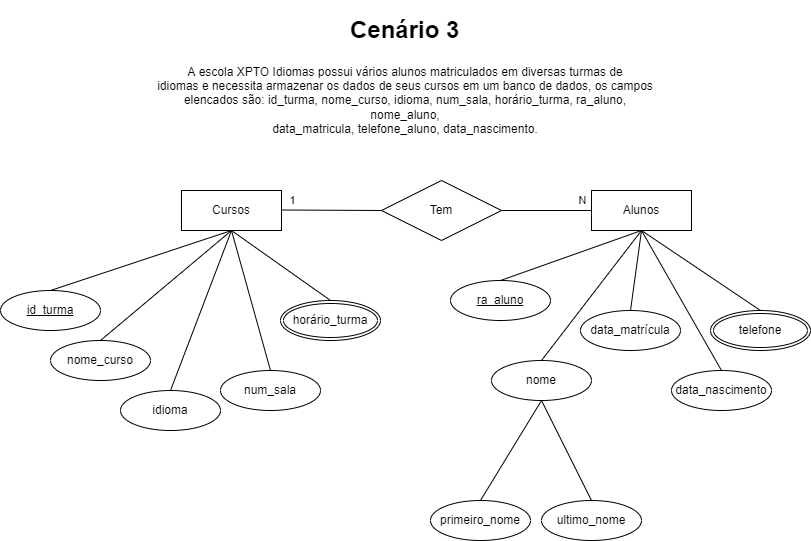

The diagram above was exported from draw.io. Its source (the exported page's mxGraphModel, read from the mxfile embedded in the PNG):
<mxGraphModel dx="1108" dy="520" grid="1" gridSize="10" guides="1" tooltips="1" connect="1" arrows="1" fold="1" page="1" pageScale="1" pageWidth="827" pageHeight="1169" math="0" shadow="0">
  <root>
    <mxCell id="0" />
    <mxCell id="1" parent="0" />
    <mxCell id="gO-bUASpNHKZjP7Zzicc-68" value="Alunos" style="whiteSpace=wrap;html=1;align=center;" parent="1" vertex="1">
      <mxGeometry x="600" y="240" width="100" height="40" as="geometry" />
    </mxCell>
    <mxCell id="gO-bUASpNHKZjP7Zzicc-69" value="Cursos" style="whiteSpace=wrap;html=1;align=center;" parent="1" vertex="1">
      <mxGeometry x="190" y="240" width="100" height="40" as="geometry" />
    </mxCell>
    <mxCell id="gO-bUASpNHKZjP7Zzicc-70" value="id_turma" style="ellipse;whiteSpace=wrap;html=1;align=center;fontStyle=4;" parent="1" vertex="1">
      <mxGeometry x="9" y="340" width="100" height="40" as="geometry" />
    </mxCell>
    <mxCell id="gO-bUASpNHKZjP7Zzicc-71" value="nome_curso" style="ellipse;whiteSpace=wrap;html=1;align=center;" parent="1" vertex="1">
      <mxGeometry x="59" y="390" width="100" height="40" as="geometry" />
    </mxCell>
    <mxCell id="gO-bUASpNHKZjP7Zzicc-72" value="data_nascimento" style="ellipse;whiteSpace=wrap;html=1;align=center;" parent="1" vertex="1">
      <mxGeometry x="680" y="420" width="100" height="40" as="geometry" />
    </mxCell>
    <mxCell id="gO-bUASpNHKZjP7Zzicc-73" value="data_matrícula" style="ellipse;whiteSpace=wrap;html=1;align=center;" parent="1" vertex="1">
      <mxGeometry x="589" y="360" width="100" height="40" as="geometry" />
    </mxCell>
    <mxCell id="gO-bUASpNHKZjP7Zzicc-74" value="nome" style="ellipse;whiteSpace=wrap;html=1;align=center;" parent="1" vertex="1">
      <mxGeometry x="500" y="410" width="100" height="40" as="geometry" />
    </mxCell>
    <mxCell id="gO-bUASpNHKZjP7Zzicc-75" value="ra_aluno" style="ellipse;whiteSpace=wrap;html=1;align=center;fontStyle=4;" parent="1" vertex="1">
      <mxGeometry x="459" y="330" width="100" height="40" as="geometry" />
    </mxCell>
    <mxCell id="gO-bUASpNHKZjP7Zzicc-77" value="" style="endArrow=none;html=1;rounded=0;exitX=0.5;exitY=1;exitDx=0;exitDy=0;entryX=0.5;entryY=0;entryDx=0;entryDy=0;" parent="1" source="gO-bUASpNHKZjP7Zzicc-69" target="gO-bUASpNHKZjP7Zzicc-95" edge="1">
      <mxGeometry relative="1" as="geometry">
        <mxPoint x="200" y="300" as="sourcePoint" />
        <mxPoint x="341" y="430" as="targetPoint" />
      </mxGeometry>
    </mxCell>
    <mxCell id="gO-bUASpNHKZjP7Zzicc-78" value="" style="endArrow=none;html=1;rounded=0;entryX=0.5;entryY=0;entryDx=0;entryDy=0;exitX=0.5;exitY=1;exitDx=0;exitDy=0;" parent="1" source="gO-bUASpNHKZjP7Zzicc-69" target="gO-bUASpNHKZjP7Zzicc-71" edge="1">
      <mxGeometry relative="1" as="geometry">
        <mxPoint x="210" y="310" as="sourcePoint" />
        <mxPoint x="350" y="450" as="targetPoint" />
      </mxGeometry>
    </mxCell>
    <mxCell id="gO-bUASpNHKZjP7Zzicc-79" value="" style="endArrow=none;html=1;rounded=0;entryX=0.5;entryY=0;entryDx=0;entryDy=0;" parent="1" target="gO-bUASpNHKZjP7Zzicc-70" edge="1">
      <mxGeometry relative="1" as="geometry">
        <mxPoint x="240" y="280" as="sourcePoint" />
        <mxPoint x="200" y="450" as="targetPoint" />
      </mxGeometry>
    </mxCell>
    <mxCell id="gO-bUASpNHKZjP7Zzicc-80" value="" style="endArrow=none;html=1;rounded=0;exitX=0.5;exitY=1;exitDx=0;exitDy=0;entryX=0.5;entryY=0;entryDx=0;entryDy=0;" parent="1" source="gO-bUASpNHKZjP7Zzicc-68" target="gO-bUASpNHKZjP7Zzicc-72" edge="1">
      <mxGeometry relative="1" as="geometry">
        <mxPoint x="650" y="290" as="sourcePoint" />
        <mxPoint x="770" y="300" as="targetPoint" />
      </mxGeometry>
    </mxCell>
    <mxCell id="gO-bUASpNHKZjP7Zzicc-81" value="" style="endArrow=none;html=1;rounded=0;entryX=0.5;entryY=0;entryDx=0;entryDy=0;exitX=0.5;exitY=1;exitDx=0;exitDy=0;" parent="1" source="gO-bUASpNHKZjP7Zzicc-68" target="gO-bUASpNHKZjP7Zzicc-73" edge="1">
      <mxGeometry relative="1" as="geometry">
        <mxPoint x="650" y="290" as="sourcePoint" />
        <mxPoint x="750" y="450" as="targetPoint" />
      </mxGeometry>
    </mxCell>
    <mxCell id="gO-bUASpNHKZjP7Zzicc-82" value="" style="endArrow=none;html=1;rounded=0;exitX=0.5;exitY=1;exitDx=0;exitDy=0;entryX=0.5;entryY=0;entryDx=0;entryDy=0;" parent="1" source="gO-bUASpNHKZjP7Zzicc-68" target="gO-bUASpNHKZjP7Zzicc-74" edge="1">
      <mxGeometry relative="1" as="geometry">
        <mxPoint x="650" y="290" as="sourcePoint" />
        <mxPoint x="600" y="450" as="targetPoint" />
      </mxGeometry>
    </mxCell>
    <mxCell id="gO-bUASpNHKZjP7Zzicc-83" value="" style="endArrow=none;html=1;rounded=0;entryX=0.5;entryY=0;entryDx=0;entryDy=0;exitX=0.5;exitY=1;exitDx=0;exitDy=0;" parent="1" source="gO-bUASpNHKZjP7Zzicc-68" target="gO-bUASpNHKZjP7Zzicc-75" edge="1">
      <mxGeometry relative="1" as="geometry">
        <mxPoint x="650" y="290" as="sourcePoint" />
        <mxPoint x="510" y="370" as="targetPoint" />
      </mxGeometry>
    </mxCell>
    <mxCell id="gO-bUASpNHKZjP7Zzicc-84" value="Tem" style="shape=rhombus;perimeter=rhombusPerimeter;whiteSpace=wrap;html=1;align=center;" parent="1" vertex="1">
      <mxGeometry x="390" y="230" width="120" height="60" as="geometry" />
    </mxCell>
    <mxCell id="gO-bUASpNHKZjP7Zzicc-85" value="" style="endArrow=none;html=1;rounded=0;entryX=0;entryY=0.5;entryDx=0;entryDy=0;" parent="1" target="gO-bUASpNHKZjP7Zzicc-84" edge="1">
      <mxGeometry relative="1" as="geometry">
        <mxPoint x="290" y="259.5" as="sourcePoint" />
        <mxPoint x="450" y="259.5" as="targetPoint" />
      </mxGeometry>
    </mxCell>
    <mxCell id="gO-bUASpNHKZjP7Zzicc-86" value="1" style="edgeLabel;html=1;align=center;verticalAlign=middle;resizable=0;points=[];" parent="gO-bUASpNHKZjP7Zzicc-85" vertex="1" connectable="0">
      <mxGeometry x="0.2397" y="3" relative="1" as="geometry">
        <mxPoint x="-52" y="-7" as="offset" />
      </mxGeometry>
    </mxCell>
    <mxCell id="gO-bUASpNHKZjP7Zzicc-87" value="N" style="endArrow=none;html=1;rounded=0;entryX=0;entryY=0.5;entryDx=0;entryDy=0;exitX=1;exitY=0.5;exitDx=0;exitDy=0;" parent="1" source="gO-bUASpNHKZjP7Zzicc-84" target="gO-bUASpNHKZjP7Zzicc-68" edge="1">
      <mxGeometry x="0.8" y="10" relative="1" as="geometry">
        <mxPoint x="520" y="290" as="sourcePoint" />
        <mxPoint x="550" y="290" as="targetPoint" />
        <mxPoint as="offset" />
      </mxGeometry>
    </mxCell>
    <mxCell id="gO-bUASpNHKZjP7Zzicc-88" value="idioma" style="ellipse;whiteSpace=wrap;html=1;align=center;" parent="1" vertex="1">
      <mxGeometry x="129" y="440" width="100" height="40" as="geometry" />
    </mxCell>
    <mxCell id="gO-bUASpNHKZjP7Zzicc-89" value="num_sala" style="ellipse;whiteSpace=wrap;html=1;align=center;" parent="1" vertex="1">
      <mxGeometry x="229" y="420" width="100" height="40" as="geometry" />
    </mxCell>
    <mxCell id="gO-bUASpNHKZjP7Zzicc-90" value="" style="endArrow=none;html=1;rounded=0;entryX=0.5;entryY=0;entryDx=0;entryDy=0;exitX=0.5;exitY=1;exitDx=0;exitDy=0;" parent="1" source="gO-bUASpNHKZjP7Zzicc-69" target="gO-bUASpNHKZjP7Zzicc-88" edge="1">
      <mxGeometry relative="1" as="geometry">
        <mxPoint x="210" y="510" as="sourcePoint" />
        <mxPoint x="140" y="640" as="targetPoint" />
      </mxGeometry>
    </mxCell>
    <mxCell id="gO-bUASpNHKZjP7Zzicc-91" value="" style="endArrow=none;html=1;rounded=0;entryX=0.5;entryY=0;entryDx=0;entryDy=0;exitX=0.5;exitY=1;exitDx=0;exitDy=0;" parent="1" source="gO-bUASpNHKZjP7Zzicc-69" target="gO-bUASpNHKZjP7Zzicc-89" edge="1">
      <mxGeometry relative="1" as="geometry">
        <mxPoint x="200" y="490" as="sourcePoint" />
        <mxPoint x="130" y="550" as="targetPoint" />
      </mxGeometry>
    </mxCell>
    <mxCell id="gO-bUASpNHKZjP7Zzicc-94" value="" style="endArrow=none;html=1;rounded=0;exitX=0.5;exitY=1;exitDx=0;exitDy=0;entryX=0.5;entryY=0;entryDx=0;entryDy=0;" parent="1" source="gO-bUASpNHKZjP7Zzicc-68" target="gO-bUASpNHKZjP7Zzicc-100" edge="1">
      <mxGeometry relative="1" as="geometry">
        <mxPoint x="700" y="230" as="sourcePoint" />
        <mxPoint x="795" y="350" as="targetPoint" />
      </mxGeometry>
    </mxCell>
    <mxCell id="gO-bUASpNHKZjP7Zzicc-95" value="horário_turma" style="ellipse;shape=doubleEllipse;margin=3;whiteSpace=wrap;html=1;align=center;" parent="1" vertex="1">
      <mxGeometry x="289" y="350" width="100" height="40" as="geometry" />
    </mxCell>
    <mxCell id="gO-bUASpNHKZjP7Zzicc-96" value="" style="endArrow=none;html=1;rounded=0;exitX=0.5;exitY=1;exitDx=0;exitDy=0;entryX=0.5;entryY=0;entryDx=0;entryDy=0;" parent="1" source="gO-bUASpNHKZjP7Zzicc-74" target="gO-bUASpNHKZjP7Zzicc-99" edge="1">
      <mxGeometry relative="1" as="geometry">
        <mxPoint x="621" y="480" as="sourcePoint" />
        <mxPoint x="621" y="520" as="targetPoint" />
      </mxGeometry>
    </mxCell>
    <mxCell id="gO-bUASpNHKZjP7Zzicc-97" value="" style="endArrow=none;html=1;rounded=0;exitX=0.5;exitY=1;exitDx=0;exitDy=0;entryX=0.5;entryY=0;entryDx=0;entryDy=0;" parent="1" source="gO-bUASpNHKZjP7Zzicc-74" target="gO-bUASpNHKZjP7Zzicc-98" edge="1">
      <mxGeometry relative="1" as="geometry">
        <mxPoint x="570" y="490" as="sourcePoint" />
        <mxPoint x="511" y="520" as="targetPoint" />
      </mxGeometry>
    </mxCell>
    <mxCell id="gO-bUASpNHKZjP7Zzicc-98" value="primeiro_nome" style="ellipse;whiteSpace=wrap;html=1;align=center;" parent="1" vertex="1">
      <mxGeometry x="439" y="550" width="100" height="40" as="geometry" />
    </mxCell>
    <mxCell id="gO-bUASpNHKZjP7Zzicc-99" value="ultimo_nome" style="ellipse;whiteSpace=wrap;html=1;align=center;" parent="1" vertex="1">
      <mxGeometry x="550" y="550" width="100" height="40" as="geometry" />
    </mxCell>
    <mxCell id="gO-bUASpNHKZjP7Zzicc-100" value="telefone" style="ellipse;shape=doubleEllipse;margin=3;whiteSpace=wrap;html=1;align=center;" parent="1" vertex="1">
      <mxGeometry x="719" y="360" width="100" height="40" as="geometry" />
    </mxCell>
    <mxCell id="EHH6KgiYYJ4DxoLkBZBA-1" value="A escola XPTO Idiomas possui vários alunos matriculados em diversas turmas de&lt;br&gt;idiomas e necessita armazenar os dados de seus cursos em um banco de dados, os campos&lt;br&gt;elencados são: id_turma, nome_curso, idioma, num_sala, horário_turma, ra_aluno, nome_aluno,&lt;br&gt;data_matricula, telefone_aluno, data_nascimento." style="text;html=1;strokeColor=none;fillColor=none;align=center;verticalAlign=middle;whiteSpace=wrap;rounded=0;" vertex="1" parent="1">
      <mxGeometry x="161" y="60" width="506" height="180" as="geometry" />
    </mxCell>
    <mxCell id="EHH6KgiYYJ4DxoLkBZBA-2" value="&lt;h1&gt;Cenário 3&lt;/h1&gt;" style="text;html=1;strokeColor=none;fillColor=none;spacing=5;spacingTop=-20;whiteSpace=wrap;overflow=hidden;rounded=0;" vertex="1" parent="1">
      <mxGeometry x="354" y="60" width="120" height="40" as="geometry" />
    </mxCell>
  </root>
</mxGraphModel>